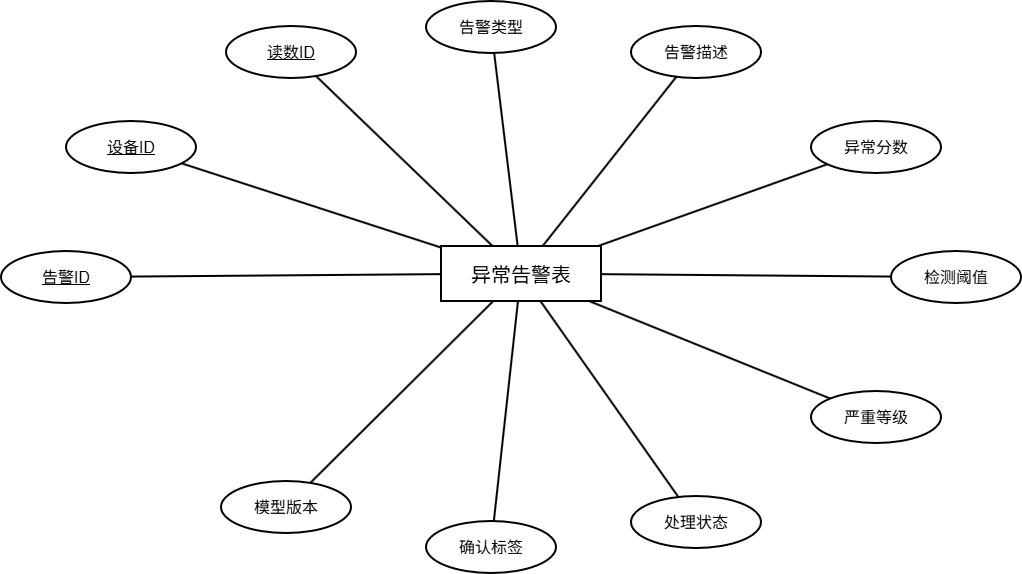

The diagram above was exported from draw.io. Its source (the exported page's mxGraphModel, read from the mxfile embedded in the PNG):
<mxGraphModel dx="1201" dy="836" grid="1" gridSize="10" guides="1" tooltips="1" connect="1" arrows="1" fold="1" page="1" pageScale="1" pageWidth="1280" pageHeight="780" math="0" shadow="0">
  <root>
    <mxCell id="0" />
    <mxCell id="1" parent="0" />
    <mxCell id="3" parent="1" style="rounded=0;whiteSpace=wrap;html=1;fillColor=#ffffff;strokeColor=#000000;strokeWidth=2;fontSize=20;" value="异常告警表" vertex="1">
      <mxGeometry height="55" width="160" x="560" y="360" as="geometry" />
    </mxCell>
    <mxCell id="4" parent="1" style="ellipse;whiteSpace=wrap;html=1;fillColor=#ffffff;strokeColor=#000000;strokeWidth=2;fontSize=16;" value="&lt;u&gt;告警ID&lt;/u&gt;" vertex="1">
      <mxGeometry height="52" width="130" x="120" y="365" as="geometry" />
    </mxCell>
    <mxCell id="5" edge="1" parent="1" source="3" style="endArrow=none;html=1;rounded=0;strokeWidth=2;fontSize=14;" target="4" value="">
      <mxGeometry relative="1" as="geometry" />
    </mxCell>
    <mxCell id="6" parent="1" style="ellipse;whiteSpace=wrap;html=1;fillColor=#ffffff;strokeColor=#000000;strokeWidth=2;fontSize=16;" value="&lt;u&gt;设备ID&lt;/u&gt;" vertex="1">
      <mxGeometry height="52" width="130" x="185" y="235" as="geometry" />
    </mxCell>
    <mxCell id="7" edge="1" parent="1" source="3" style="endArrow=none;html=1;rounded=0;strokeWidth=2;fontSize=14;" target="6" value="">
      <mxGeometry relative="1" as="geometry" />
    </mxCell>
    <mxCell id="8" parent="1" style="ellipse;whiteSpace=wrap;html=1;fillColor=#ffffff;strokeColor=#000000;strokeWidth=2;fontSize=16;" value="&lt;u&gt;读数ID&lt;/u&gt;" vertex="1">
      <mxGeometry height="52" width="130" x="345" y="140" as="geometry" />
    </mxCell>
    <mxCell id="9" edge="1" parent="1" source="3" style="endArrow=none;html=1;rounded=0;strokeWidth=2;fontSize=14;" target="8" value="">
      <mxGeometry relative="1" as="geometry" />
    </mxCell>
    <mxCell id="10" parent="1" style="ellipse;whiteSpace=wrap;html=1;fillColor=#ffffff;strokeColor=#000000;strokeWidth=2;fontSize=16;" value="告警类型" vertex="1">
      <mxGeometry height="52" width="130" x="545" y="115" as="geometry" />
    </mxCell>
    <mxCell id="11" edge="1" parent="1" source="3" style="endArrow=none;html=1;rounded=0;strokeWidth=2;fontSize=14;" target="10" value="">
      <mxGeometry relative="1" as="geometry" />
    </mxCell>
    <mxCell id="12" parent="1" style="ellipse;whiteSpace=wrap;html=1;fillColor=#ffffff;strokeColor=#000000;strokeWidth=2;fontSize=16;" value="告警描述" vertex="1">
      <mxGeometry height="52" width="130" x="750" y="140" as="geometry" />
    </mxCell>
    <mxCell id="13" edge="1" parent="1" source="3" style="endArrow=none;html=1;rounded=0;strokeWidth=2;fontSize=14;" target="12" value="">
      <mxGeometry relative="1" as="geometry" />
    </mxCell>
    <mxCell id="14" parent="1" style="ellipse;whiteSpace=wrap;html=1;fillColor=#ffffff;strokeColor=#000000;strokeWidth=2;fontSize=16;" value="异常分数" vertex="1">
      <mxGeometry height="52" width="130" x="930" y="235" as="geometry" />
    </mxCell>
    <mxCell id="15" edge="1" parent="1" source="3" style="endArrow=none;html=1;rounded=0;strokeWidth=2;fontSize=14;" target="14" value="">
      <mxGeometry relative="1" as="geometry" />
    </mxCell>
    <mxCell id="16" parent="1" style="ellipse;whiteSpace=wrap;html=1;fillColor=#ffffff;strokeColor=#000000;strokeWidth=2;fontSize=16;" value="检测阈值" vertex="1">
      <mxGeometry height="52" width="130" x="1010" y="365" as="geometry" />
    </mxCell>
    <mxCell id="17" edge="1" parent="1" source="3" style="endArrow=none;html=1;rounded=0;strokeWidth=2;fontSize=14;" target="16" value="">
      <mxGeometry relative="1" as="geometry" />
    </mxCell>
    <mxCell id="18" parent="1" style="ellipse;whiteSpace=wrap;html=1;fillColor=#ffffff;strokeColor=#000000;strokeWidth=2;fontSize=16;" value="严重等级" vertex="1">
      <mxGeometry height="52" width="130" x="930" y="505" as="geometry" />
    </mxCell>
    <mxCell id="19" edge="1" parent="1" source="3" style="endArrow=none;html=1;rounded=0;strokeWidth=2;fontSize=14;" target="18" value="">
      <mxGeometry relative="1" as="geometry" />
    </mxCell>
    <mxCell id="20" parent="1" style="ellipse;whiteSpace=wrap;html=1;fillColor=#ffffff;strokeColor=#000000;strokeWidth=2;fontSize=16;" value="处理状态" vertex="1">
      <mxGeometry height="52" width="130" x="750" y="610" as="geometry" />
    </mxCell>
    <mxCell id="21" edge="1" parent="1" source="3" style="endArrow=none;html=1;rounded=0;strokeWidth=2;fontSize=14;" target="20" value="">
      <mxGeometry relative="1" as="geometry" />
    </mxCell>
    <mxCell id="22" parent="1" style="ellipse;whiteSpace=wrap;html=1;fillColor=#ffffff;strokeColor=#000000;strokeWidth=2;fontSize=16;" value="确认标签" vertex="1">
      <mxGeometry height="52" width="130" x="545" y="635" as="geometry" />
    </mxCell>
    <mxCell id="23" edge="1" parent="1" source="3" style="endArrow=none;html=1;rounded=0;strokeWidth=2;fontSize=14;" target="22" value="">
      <mxGeometry relative="1" as="geometry" />
    </mxCell>
    <mxCell id="24" parent="1" style="ellipse;whiteSpace=wrap;html=1;fillColor=#ffffff;strokeColor=#000000;strokeWidth=2;fontSize=16;" value="模型版本" vertex="1">
      <mxGeometry height="52" width="130" x="340" y="595" as="geometry" />
    </mxCell>
    <mxCell id="25" edge="1" parent="1" source="3" style="endArrow=none;html=1;rounded=0;strokeWidth=2;fontSize=14;" target="24" value="">
      <mxGeometry relative="1" as="geometry" />
    </mxCell>
  </root>
</mxGraphModel>